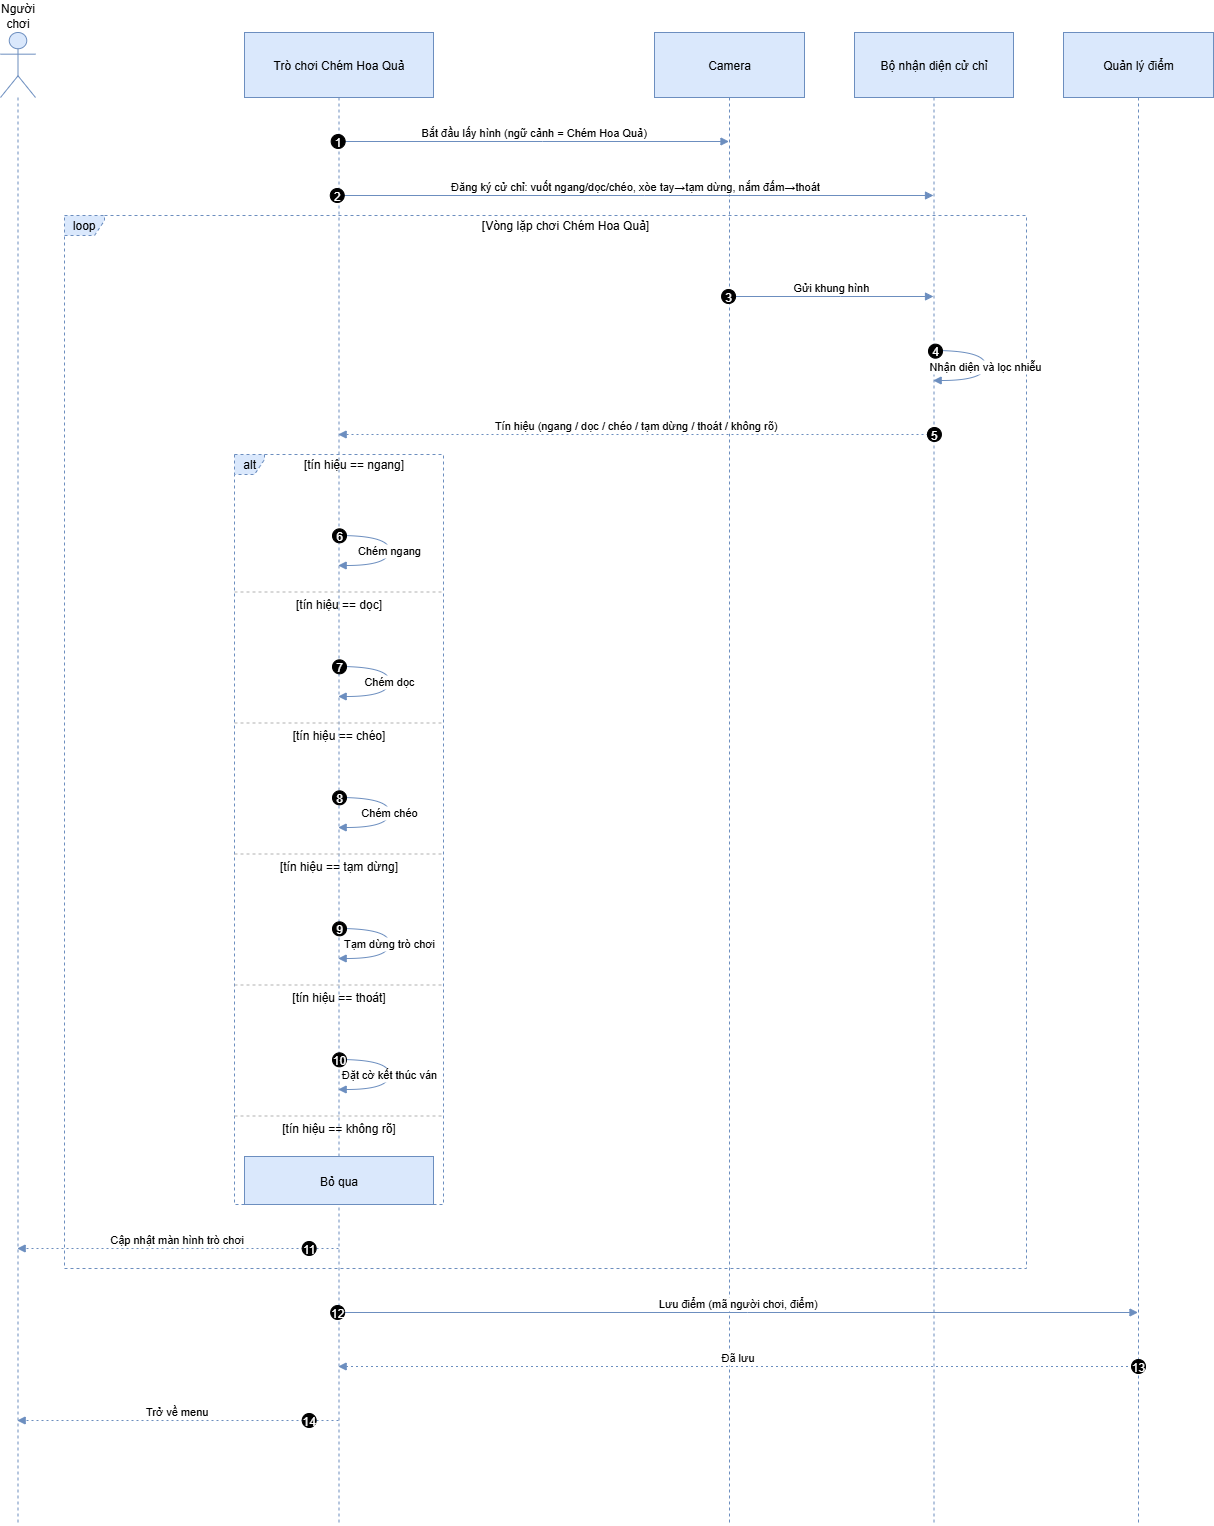

The diagram above was exported from draw.io. Its source (the exported page's mxGraphModel, read from the mxfile embedded in the PNG):
<mxGraphModel dx="1379" dy="1905" grid="1" gridSize="10" guides="1" tooltips="1" connect="1" arrows="1" fold="1" page="1" pageScale="1" pageWidth="850" pageHeight="1100" math="0" shadow="0">
  <root>
    <mxCell id="0" />
    <mxCell id="1" parent="0" />
    <mxCell id="fxZIoCaBXl8oDkLjacZF-78" value="Người chơi" style="shape=umlLifeline;perimeter=lifelinePerimeter;whiteSpace=wrap;container=1;dropTarget=0;collapsible=0;recursiveResize=0;outlineConnect=0;portConstraint=eastwest;newEdgeStyle={&quot;edgeStyle&quot;:&quot;elbowEdgeStyle&quot;,&quot;elbow&quot;:&quot;vertical&quot;,&quot;curved&quot;:0,&quot;rounded&quot;:0};participant=umlActor;verticalAlign=bottom;labelPosition=center;verticalLabelPosition=top;align=center;size=65;fillColor=#dae8fc;strokeColor=#6c8ebf;" vertex="1" parent="1">
      <mxGeometry x="20" y="20" width="35" height="1493" as="geometry" />
    </mxCell>
    <mxCell id="fxZIoCaBXl8oDkLjacZF-79" value="Trò chơi Chém Hoa Quả" style="shape=umlLifeline;perimeter=lifelinePerimeter;whiteSpace=wrap;container=1;dropTarget=0;collapsible=0;recursiveResize=0;outlineConnect=0;portConstraint=eastwest;newEdgeStyle={&quot;edgeStyle&quot;:&quot;elbowEdgeStyle&quot;,&quot;elbow&quot;:&quot;vertical&quot;,&quot;curved&quot;:0,&quot;rounded&quot;:0};size=65;fillColor=#dae8fc;strokeColor=#6c8ebf;" vertex="1" parent="1">
      <mxGeometry x="264" y="20" width="189" height="1493" as="geometry" />
    </mxCell>
    <mxCell id="fxZIoCaBXl8oDkLjacZF-80" value="Camera" style="shape=umlLifeline;perimeter=lifelinePerimeter;whiteSpace=wrap;container=1;dropTarget=0;collapsible=0;recursiveResize=0;outlineConnect=0;portConstraint=eastwest;newEdgeStyle={&quot;edgeStyle&quot;:&quot;elbowEdgeStyle&quot;,&quot;elbow&quot;:&quot;vertical&quot;,&quot;curved&quot;:0,&quot;rounded&quot;:0};size=65;fillColor=#dae8fc;strokeColor=#6c8ebf;" vertex="1" parent="1">
      <mxGeometry x="674" y="20" width="150" height="1493" as="geometry" />
    </mxCell>
    <mxCell id="fxZIoCaBXl8oDkLjacZF-81" value="Bộ nhận diện cử chỉ" style="shape=umlLifeline;perimeter=lifelinePerimeter;whiteSpace=wrap;container=1;dropTarget=0;collapsible=0;recursiveResize=0;outlineConnect=0;portConstraint=eastwest;newEdgeStyle={&quot;edgeStyle&quot;:&quot;elbowEdgeStyle&quot;,&quot;elbow&quot;:&quot;vertical&quot;,&quot;curved&quot;:0,&quot;rounded&quot;:0};size=65;fillColor=#dae8fc;strokeColor=#6c8ebf;" vertex="1" parent="1">
      <mxGeometry x="874" y="20" width="159" height="1493" as="geometry" />
    </mxCell>
    <mxCell id="fxZIoCaBXl8oDkLjacZF-82" value="Quản lý điểm" style="shape=umlLifeline;perimeter=lifelinePerimeter;whiteSpace=wrap;container=1;dropTarget=0;collapsible=0;recursiveResize=0;outlineConnect=0;portConstraint=eastwest;newEdgeStyle={&quot;edgeStyle&quot;:&quot;elbowEdgeStyle&quot;,&quot;elbow&quot;:&quot;vertical&quot;,&quot;curved&quot;:0,&quot;rounded&quot;:0};size=65;fillColor=#dae8fc;strokeColor=#6c8ebf;" vertex="1" parent="1">
      <mxGeometry x="1083" y="20" width="150" height="1493" as="geometry" />
    </mxCell>
    <mxCell id="fxZIoCaBXl8oDkLjacZF-83" value="alt" style="shape=umlFrame;dashed=1;pointerEvents=0;dropTarget=0;strokeColor=#6c8ebf;height=20;width=30;fillColor=#dae8fc;" vertex="1" parent="1">
      <mxGeometry x="254" y="442" width="209" height="750" as="geometry" />
    </mxCell>
    <mxCell id="fxZIoCaBXl8oDkLjacZF-84" value="[tín hiệu == ngang]" style="text;strokeColor=none;fillColor=none;align=center;verticalAlign=middle;whiteSpace=wrap;" vertex="1" parent="fxZIoCaBXl8oDkLjacZF-83">
      <mxGeometry x="30" width="179" height="20" as="geometry" />
    </mxCell>
    <mxCell id="fxZIoCaBXl8oDkLjacZF-85" value="[tín hiệu == dọc]" style="shape=line;dashed=1;whiteSpace=wrap;verticalAlign=top;labelPosition=center;verticalLabelPosition=middle;align=center;strokeColor=#B3B3B3;" vertex="1" parent="fxZIoCaBXl8oDkLjacZF-83">
      <mxGeometry y="136" width="209" height="3" as="geometry" />
    </mxCell>
    <mxCell id="fxZIoCaBXl8oDkLjacZF-86" value="[tín hiệu == chéo]" style="shape=line;dashed=1;whiteSpace=wrap;verticalAlign=top;labelPosition=center;verticalLabelPosition=middle;align=center;strokeColor=#B3B3B3;" vertex="1" parent="fxZIoCaBXl8oDkLjacZF-83">
      <mxGeometry y="267" width="209" height="3" as="geometry" />
    </mxCell>
    <mxCell id="fxZIoCaBXl8oDkLjacZF-87" value="[tín hiệu == tạm dừng]" style="shape=line;dashed=1;whiteSpace=wrap;verticalAlign=top;labelPosition=center;verticalLabelPosition=middle;align=center;strokeColor=#B3B3B3;" vertex="1" parent="fxZIoCaBXl8oDkLjacZF-83">
      <mxGeometry y="398" width="209" height="3" as="geometry" />
    </mxCell>
    <mxCell id="fxZIoCaBXl8oDkLjacZF-88" value="[tín hiệu == thoát]" style="shape=line;dashed=1;whiteSpace=wrap;verticalAlign=top;labelPosition=center;verticalLabelPosition=middle;align=center;strokeColor=#B3B3B3;" vertex="1" parent="fxZIoCaBXl8oDkLjacZF-83">
      <mxGeometry y="529" width="209" height="3" as="geometry" />
    </mxCell>
    <mxCell id="fxZIoCaBXl8oDkLjacZF-89" value="[tín hiệu == không rõ]" style="shape=line;dashed=1;whiteSpace=wrap;verticalAlign=top;labelPosition=center;verticalLabelPosition=middle;align=center;strokeColor=#B3B3B3;" vertex="1" parent="fxZIoCaBXl8oDkLjacZF-83">
      <mxGeometry y="660" width="209" height="3" as="geometry" />
    </mxCell>
    <mxCell id="fxZIoCaBXl8oDkLjacZF-90" value="loop" style="shape=umlFrame;dashed=1;pointerEvents=0;dropTarget=0;strokeColor=#6c8ebf;height=20;width=40;fillColor=#dae8fc;" vertex="1" parent="1">
      <mxGeometry x="84" y="203" width="962" height="1053" as="geometry" />
    </mxCell>
    <mxCell id="fxZIoCaBXl8oDkLjacZF-91" value="[Vòng lặp chơi Chém Hoa Quả]" style="text;strokeColor=none;fillColor=none;align=center;verticalAlign=middle;whiteSpace=wrap;" vertex="1" parent="fxZIoCaBXl8oDkLjacZF-90">
      <mxGeometry x="40" width="922" height="20" as="geometry" />
    </mxCell>
    <mxCell id="fxZIoCaBXl8oDkLjacZF-92" value="Bắt đầu lấy hình (ngữ cảnh = Chém Hoa Quả)" style="verticalAlign=bottom;edgeStyle=elbowEdgeStyle;elbow=vertical;curved=0;rounded=0;endArrow=block;fillColor=#dae8fc;strokeColor=#6c8ebf;" edge="1" parent="1" source="fxZIoCaBXl8oDkLjacZF-79" target="fxZIoCaBXl8oDkLjacZF-80">
      <mxGeometry relative="1" as="geometry">
        <Array as="points">
          <mxPoint x="562" y="129" />
        </Array>
      </mxGeometry>
    </mxCell>
    <mxCell id="fxZIoCaBXl8oDkLjacZF-93" value="1" style="ellipse;aspect=fixed;fillColor=#000000;align=center;fontColor=#FFFFFF;" vertex="1" parent="fxZIoCaBXl8oDkLjacZF-92">
      <mxGeometry width="14" height="14" relative="1" as="geometry">
        <mxPoint x="-203" y="-7" as="offset" />
      </mxGeometry>
    </mxCell>
    <mxCell id="fxZIoCaBXl8oDkLjacZF-94" value="Đăng ký cử chỉ: vuốt ngang/dọc/chéo, xòe tay→tạm dừng, nắm đấm→thoát" style="verticalAlign=bottom;edgeStyle=elbowEdgeStyle;elbow=vertical;curved=0;rounded=0;endArrow=block;fillColor=#dae8fc;strokeColor=#6c8ebf;" edge="1" parent="1" source="fxZIoCaBXl8oDkLjacZF-79" target="fxZIoCaBXl8oDkLjacZF-81">
      <mxGeometry relative="1" as="geometry">
        <Array as="points">
          <mxPoint x="664" y="183" />
        </Array>
      </mxGeometry>
    </mxCell>
    <mxCell id="fxZIoCaBXl8oDkLjacZF-95" value="2" style="ellipse;aspect=fixed;fillColor=#000000;align=center;fontColor=#FFFFFF;" vertex="1" parent="fxZIoCaBXl8oDkLjacZF-94">
      <mxGeometry width="14" height="14" relative="1" as="geometry">
        <mxPoint x="-305.25" y="-7" as="offset" />
      </mxGeometry>
    </mxCell>
    <mxCell id="fxZIoCaBXl8oDkLjacZF-96" value="Gửi khung hình" style="verticalAlign=bottom;edgeStyle=elbowEdgeStyle;elbow=vertical;curved=0;rounded=0;endArrow=block;fillColor=#dae8fc;strokeColor=#6c8ebf;" edge="1" parent="1" source="fxZIoCaBXl8oDkLjacZF-80" target="fxZIoCaBXl8oDkLjacZF-81">
      <mxGeometry relative="1" as="geometry">
        <Array as="points">
          <mxPoint x="860" y="284" />
        </Array>
      </mxGeometry>
    </mxCell>
    <mxCell id="fxZIoCaBXl8oDkLjacZF-97" value="3" style="ellipse;aspect=fixed;fillColor=#000000;align=center;fontColor=#FFFFFF;" vertex="1" parent="fxZIoCaBXl8oDkLjacZF-96">
      <mxGeometry width="14" height="14" relative="1" as="geometry">
        <mxPoint x="-109.75" y="-7" as="offset" />
      </mxGeometry>
    </mxCell>
    <mxCell id="fxZIoCaBXl8oDkLjacZF-98" value="Nhận diện và lọc nhiễu" style="curved=1;endArrow=block;rounded=0;fillColor=#dae8fc;strokeColor=#6c8ebf;" edge="1" parent="1" source="fxZIoCaBXl8oDkLjacZF-81" target="fxZIoCaBXl8oDkLjacZF-81">
      <mxGeometry relative="1" as="geometry">
        <Array as="points">
          <mxPoint x="1005" y="338" />
          <mxPoint x="1005" y="368" />
        </Array>
      </mxGeometry>
    </mxCell>
    <mxCell id="fxZIoCaBXl8oDkLjacZF-99" value="4" style="ellipse;aspect=fixed;fillColor=#000000;align=center;fontColor=#FFFFFF;" vertex="1" parent="fxZIoCaBXl8oDkLjacZF-98">
      <mxGeometry width="14" height="14" relative="1" as="geometry">
        <mxPoint x="-57" y="-22" as="offset" />
      </mxGeometry>
    </mxCell>
    <mxCell id="fxZIoCaBXl8oDkLjacZF-100" value="Tín hiệu (ngang / dọc / chéo / tạm dừng / thoát / không rõ)" style="verticalAlign=bottom;edgeStyle=elbowEdgeStyle;elbow=vertical;curved=0;rounded=0;dashed=1;dashPattern=2 3;endArrow=block;fillColor=#dae8fc;strokeColor=#6c8ebf;" edge="1" parent="1" source="fxZIoCaBXl8oDkLjacZF-81" target="fxZIoCaBXl8oDkLjacZF-79">
      <mxGeometry relative="1" as="geometry">
        <Array as="points">
          <mxPoint x="667" y="422" />
        </Array>
      </mxGeometry>
    </mxCell>
    <mxCell id="fxZIoCaBXl8oDkLjacZF-101" value="5" style="ellipse;aspect=fixed;fillColor=#000000;align=center;fontColor=#FFFFFF;" vertex="1" parent="fxZIoCaBXl8oDkLjacZF-100">
      <mxGeometry width="14" height="14" relative="1" as="geometry">
        <mxPoint x="291.25" y="-7" as="offset" />
      </mxGeometry>
    </mxCell>
    <mxCell id="fxZIoCaBXl8oDkLjacZF-102" value="Chém ngang" style="curved=1;endArrow=block;rounded=0;fillColor=#dae8fc;strokeColor=#6c8ebf;" edge="1" parent="1" source="fxZIoCaBXl8oDkLjacZF-79" target="fxZIoCaBXl8oDkLjacZF-79">
      <mxGeometry relative="1" as="geometry">
        <Array as="points">
          <mxPoint x="409" y="523" />
          <mxPoint x="409" y="553" />
        </Array>
      </mxGeometry>
    </mxCell>
    <mxCell id="fxZIoCaBXl8oDkLjacZF-103" value="6" style="ellipse;aspect=fixed;fillColor=#000000;align=center;fontColor=#FFFFFF;" vertex="1" parent="fxZIoCaBXl8oDkLjacZF-102">
      <mxGeometry width="14" height="14" relative="1" as="geometry">
        <mxPoint x="-57" y="-22" as="offset" />
      </mxGeometry>
    </mxCell>
    <mxCell id="fxZIoCaBXl8oDkLjacZF-104" value="Chém dọc" style="curved=1;endArrow=block;rounded=0;fillColor=#dae8fc;strokeColor=#6c8ebf;" edge="1" parent="1" source="fxZIoCaBXl8oDkLjacZF-79" target="fxZIoCaBXl8oDkLjacZF-79">
      <mxGeometry relative="1" as="geometry">
        <Array as="points">
          <mxPoint x="409" y="654" />
          <mxPoint x="409" y="684" />
        </Array>
      </mxGeometry>
    </mxCell>
    <mxCell id="fxZIoCaBXl8oDkLjacZF-105" value="7" style="ellipse;aspect=fixed;fillColor=#000000;align=center;fontColor=#FFFFFF;" vertex="1" parent="fxZIoCaBXl8oDkLjacZF-104">
      <mxGeometry width="14" height="14" relative="1" as="geometry">
        <mxPoint x="-57" y="-22" as="offset" />
      </mxGeometry>
    </mxCell>
    <mxCell id="fxZIoCaBXl8oDkLjacZF-106" value="Chém chéo" style="curved=1;endArrow=block;rounded=0;fillColor=#dae8fc;strokeColor=#6c8ebf;" edge="1" parent="1" source="fxZIoCaBXl8oDkLjacZF-79" target="fxZIoCaBXl8oDkLjacZF-79">
      <mxGeometry relative="1" as="geometry">
        <Array as="points">
          <mxPoint x="409" y="785" />
          <mxPoint x="409" y="815" />
        </Array>
      </mxGeometry>
    </mxCell>
    <mxCell id="fxZIoCaBXl8oDkLjacZF-107" value="8" style="ellipse;aspect=fixed;fillColor=#000000;align=center;fontColor=#FFFFFF;" vertex="1" parent="fxZIoCaBXl8oDkLjacZF-106">
      <mxGeometry width="14" height="14" relative="1" as="geometry">
        <mxPoint x="-57" y="-22" as="offset" />
      </mxGeometry>
    </mxCell>
    <mxCell id="fxZIoCaBXl8oDkLjacZF-108" value="Tạm dừng trò chơi" style="curved=1;endArrow=block;rounded=0;fillColor=#dae8fc;strokeColor=#6c8ebf;" edge="1" parent="1" source="fxZIoCaBXl8oDkLjacZF-79" target="fxZIoCaBXl8oDkLjacZF-79">
      <mxGeometry relative="1" as="geometry">
        <Array as="points">
          <mxPoint x="409" y="916" />
          <mxPoint x="409" y="946" />
        </Array>
      </mxGeometry>
    </mxCell>
    <mxCell id="fxZIoCaBXl8oDkLjacZF-109" value="9" style="ellipse;aspect=fixed;fillColor=#000000;align=center;fontColor=#FFFFFF;" vertex="1" parent="fxZIoCaBXl8oDkLjacZF-108">
      <mxGeometry width="14" height="14" relative="1" as="geometry">
        <mxPoint x="-57" y="-22" as="offset" />
      </mxGeometry>
    </mxCell>
    <mxCell id="fxZIoCaBXl8oDkLjacZF-110" value="Đặt cờ kết thúc ván" style="curved=1;endArrow=block;rounded=0;fillColor=#dae8fc;strokeColor=#6c8ebf;" edge="1" parent="1" source="fxZIoCaBXl8oDkLjacZF-79" target="fxZIoCaBXl8oDkLjacZF-79">
      <mxGeometry relative="1" as="geometry">
        <Array as="points">
          <mxPoint x="409" y="1047" />
          <mxPoint x="409" y="1077" />
        </Array>
      </mxGeometry>
    </mxCell>
    <mxCell id="fxZIoCaBXl8oDkLjacZF-111" value="10" style="ellipse;aspect=fixed;fillColor=#000000;align=center;fontColor=#FFFFFF;" vertex="1" parent="fxZIoCaBXl8oDkLjacZF-110">
      <mxGeometry width="14" height="14" relative="1" as="geometry">
        <mxPoint x="-57" y="-22" as="offset" />
      </mxGeometry>
    </mxCell>
    <mxCell id="fxZIoCaBXl8oDkLjacZF-112" value="Cập nhật màn hình trò chơi" style="verticalAlign=bottom;edgeStyle=elbowEdgeStyle;elbow=vertical;curved=0;rounded=0;dashed=1;dashPattern=2 3;endArrow=block;fillColor=#dae8fc;strokeColor=#6c8ebf;" edge="1" parent="1" source="fxZIoCaBXl8oDkLjacZF-79" target="fxZIoCaBXl8oDkLjacZF-78">
      <mxGeometry relative="1" as="geometry">
        <Array as="points">
          <mxPoint x="238" y="1236" />
        </Array>
      </mxGeometry>
    </mxCell>
    <mxCell id="fxZIoCaBXl8oDkLjacZF-113" value="11" style="ellipse;aspect=fixed;fillColor=#000000;align=center;fontColor=#FFFFFF;" vertex="1" parent="fxZIoCaBXl8oDkLjacZF-112">
      <mxGeometry width="14" height="14" relative="1" as="geometry">
        <mxPoint x="125" y="-7" as="offset" />
      </mxGeometry>
    </mxCell>
    <mxCell id="fxZIoCaBXl8oDkLjacZF-114" value="Lưu điểm (mã người chơi, điểm)" style="verticalAlign=bottom;edgeStyle=elbowEdgeStyle;elbow=vertical;curved=0;rounded=0;endArrow=block;fillColor=#dae8fc;strokeColor=#6c8ebf;" edge="1" parent="1" source="fxZIoCaBXl8oDkLjacZF-79" target="fxZIoCaBXl8oDkLjacZF-82">
      <mxGeometry relative="1" as="geometry">
        <Array as="points">
          <mxPoint x="767" y="1300" />
        </Array>
      </mxGeometry>
    </mxCell>
    <mxCell id="fxZIoCaBXl8oDkLjacZF-115" value="12" style="ellipse;aspect=fixed;fillColor=#000000;align=center;fontColor=#FFFFFF;" vertex="1" parent="fxZIoCaBXl8oDkLjacZF-114">
      <mxGeometry width="14" height="14" relative="1" as="geometry">
        <mxPoint x="-407.5" y="-7" as="offset" />
      </mxGeometry>
    </mxCell>
    <mxCell id="fxZIoCaBXl8oDkLjacZF-116" value="Đã lưu" style="verticalAlign=bottom;edgeStyle=elbowEdgeStyle;elbow=vertical;curved=0;rounded=0;dashed=1;dashPattern=2 3;endArrow=block;fillColor=#dae8fc;strokeColor=#6c8ebf;" edge="1" parent="1" source="fxZIoCaBXl8oDkLjacZF-82" target="fxZIoCaBXl8oDkLjacZF-79">
      <mxGeometry relative="1" as="geometry">
        <Array as="points">
          <mxPoint x="770" y="1354" />
        </Array>
      </mxGeometry>
    </mxCell>
    <mxCell id="fxZIoCaBXl8oDkLjacZF-117" value="13" style="ellipse;aspect=fixed;fillColor=#000000;align=center;fontColor=#FFFFFF;" vertex="1" parent="fxZIoCaBXl8oDkLjacZF-116">
      <mxGeometry width="14" height="14" relative="1" as="geometry">
        <mxPoint x="393.5" y="-7" as="offset" />
      </mxGeometry>
    </mxCell>
    <mxCell id="fxZIoCaBXl8oDkLjacZF-118" value="Trở về menu" style="verticalAlign=bottom;edgeStyle=elbowEdgeStyle;elbow=vertical;curved=0;rounded=0;dashed=1;dashPattern=2 3;endArrow=block;fillColor=#dae8fc;strokeColor=#6c8ebf;" edge="1" parent="1" source="fxZIoCaBXl8oDkLjacZF-79" target="fxZIoCaBXl8oDkLjacZF-78">
      <mxGeometry relative="1" as="geometry">
        <Array as="points">
          <mxPoint x="238" y="1408" />
        </Array>
      </mxGeometry>
    </mxCell>
    <mxCell id="fxZIoCaBXl8oDkLjacZF-119" value="14" style="ellipse;aspect=fixed;fillColor=#000000;align=center;fontColor=#FFFFFF;" vertex="1" parent="fxZIoCaBXl8oDkLjacZF-118">
      <mxGeometry width="14" height="14" relative="1" as="geometry">
        <mxPoint x="125" y="-7" as="offset" />
      </mxGeometry>
    </mxCell>
    <mxCell id="fxZIoCaBXl8oDkLjacZF-120" value="Bỏ qua" style="fillColor=#dae8fc;strokeColor=#6c8ebf;" vertex="1" parent="1">
      <mxGeometry x="264" y="1144" width="189" height="48" as="geometry" />
    </mxCell>
  </root>
</mxGraphModel>